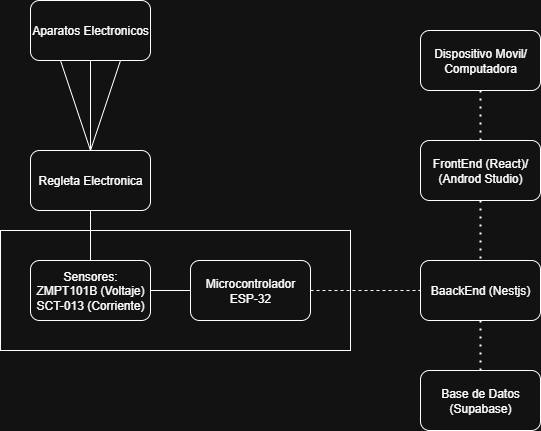

The diagram above was exported from draw.io. Its source (the exported page's mxGraphModel, read from the mxfile embedded in the PNG):
<mxGraphModel dx="1042" dy="527" grid="1" gridSize="10" guides="1" tooltips="1" connect="1" arrows="1" fold="1" page="1" pageScale="1" pageWidth="827" pageHeight="1169" math="0" shadow="0">
  <root>
    <mxCell id="0" />
    <mxCell id="1" parent="0" />
    <mxCell id="MXD7_Q9rjapVCBV56zRF-14" value="" style="rounded=0;whiteSpace=wrap;html=1;" vertex="1" parent="1">
      <mxGeometry x="150" y="330" width="350" height="120" as="geometry" />
    </mxCell>
    <mxCell id="MXD7_Q9rjapVCBV56zRF-1" value="Microcontrolador ESP-32" style="rounded=1;whiteSpace=wrap;html=1;" vertex="1" parent="1">
      <mxGeometry x="340" y="360" width="120" height="60" as="geometry" />
    </mxCell>
    <mxCell id="MXD7_Q9rjapVCBV56zRF-2" value="Regleta Electronica" style="rounded=1;whiteSpace=wrap;html=1;" vertex="1" parent="1">
      <mxGeometry x="180" y="250" width="120" height="60" as="geometry" />
    </mxCell>
    <mxCell id="MXD7_Q9rjapVCBV56zRF-3" value="Sensores: ZMPT101B (Voltaje)&lt;div&gt;SCT-013 (Corriente&lt;span style=&quot;background-color: transparent; color: light-dark(rgb(0, 0, 0), rgb(255, 255, 255));&quot;&gt;)&lt;/span&gt;&lt;/div&gt;" style="rounded=1;whiteSpace=wrap;html=1;" vertex="1" parent="1">
      <mxGeometry x="180" y="360" width="120" height="60" as="geometry" />
    </mxCell>
    <mxCell id="MXD7_Q9rjapVCBV56zRF-4" value="Dispositivo Movil/ Computadora" style="rounded=1;whiteSpace=wrap;html=1;" vertex="1" parent="1">
      <mxGeometry x="570" y="130" width="120" height="60" as="geometry" />
    </mxCell>
    <mxCell id="MXD7_Q9rjapVCBV56zRF-6" value="FrontEnd (React)/ (Androd Studio&lt;span style=&quot;background-color: transparent; color: light-dark(rgb(0, 0, 0), rgb(255, 255, 255));&quot;&gt;)&lt;/span&gt;" style="rounded=1;whiteSpace=wrap;html=1;" vertex="1" parent="1">
      <mxGeometry x="570" y="240" width="120" height="60" as="geometry" />
    </mxCell>
    <mxCell id="MXD7_Q9rjapVCBV56zRF-7" value="BaackEnd (Nestjs)" style="rounded=1;whiteSpace=wrap;html=1;" vertex="1" parent="1">
      <mxGeometry x="570" y="360" width="120" height="60" as="geometry" />
    </mxCell>
    <mxCell id="MXD7_Q9rjapVCBV56zRF-8" value="Base de Datos (Supabase)" style="rounded=1;whiteSpace=wrap;html=1;" vertex="1" parent="1">
      <mxGeometry x="570" y="470" width="120" height="60" as="geometry" />
    </mxCell>
    <mxCell id="MXD7_Q9rjapVCBV56zRF-9" value="Aparatos Electronicos" style="rounded=1;whiteSpace=wrap;html=1;" vertex="1" parent="1">
      <mxGeometry x="180" y="100" width="120" height="60" as="geometry" />
    </mxCell>
    <mxCell id="MXD7_Q9rjapVCBV56zRF-10" value="" style="endArrow=none;html=1;rounded=0;entryX=0.25;entryY=1;entryDx=0;entryDy=0;exitX=0.5;exitY=0;exitDx=0;exitDy=0;" edge="1" parent="1" source="MXD7_Q9rjapVCBV56zRF-2" target="MXD7_Q9rjapVCBV56zRF-9">
      <mxGeometry width="50" height="50" relative="1" as="geometry">
        <mxPoint x="390" y="270" as="sourcePoint" />
        <mxPoint x="440" y="220" as="targetPoint" />
      </mxGeometry>
    </mxCell>
    <mxCell id="MXD7_Q9rjapVCBV56zRF-11" value="" style="endArrow=none;html=1;rounded=0;entryX=0.5;entryY=1;entryDx=0;entryDy=0;exitX=0.5;exitY=0;exitDx=0;exitDy=0;" edge="1" parent="1" source="MXD7_Q9rjapVCBV56zRF-2" target="MXD7_Q9rjapVCBV56zRF-9">
      <mxGeometry width="50" height="50" relative="1" as="geometry">
        <mxPoint x="310" y="280" as="sourcePoint" />
        <mxPoint x="280" y="190" as="targetPoint" />
      </mxGeometry>
    </mxCell>
    <mxCell id="MXD7_Q9rjapVCBV56zRF-12" value="" style="endArrow=none;html=1;rounded=0;entryX=0.75;entryY=1;entryDx=0;entryDy=0;exitX=0.5;exitY=0;exitDx=0;exitDy=0;" edge="1" parent="1" source="MXD7_Q9rjapVCBV56zRF-2" target="MXD7_Q9rjapVCBV56zRF-9">
      <mxGeometry width="50" height="50" relative="1" as="geometry">
        <mxPoint x="330" y="290" as="sourcePoint" />
        <mxPoint x="300" y="200" as="targetPoint" />
      </mxGeometry>
    </mxCell>
    <mxCell id="MXD7_Q9rjapVCBV56zRF-13" value="" style="endArrow=none;html=1;rounded=0;exitX=0.5;exitY=1;exitDx=0;exitDy=0;entryX=0.5;entryY=0;entryDx=0;entryDy=0;" edge="1" parent="1" source="MXD7_Q9rjapVCBV56zRF-2" target="MXD7_Q9rjapVCBV56zRF-3">
      <mxGeometry width="50" height="50" relative="1" as="geometry">
        <mxPoint x="390" y="340" as="sourcePoint" />
        <mxPoint x="440" y="290" as="targetPoint" />
      </mxGeometry>
    </mxCell>
    <mxCell id="MXD7_Q9rjapVCBV56zRF-16" value="" style="endArrow=none;html=1;rounded=0;exitX=1;exitY=0.5;exitDx=0;exitDy=0;entryX=0;entryY=0.5;entryDx=0;entryDy=0;" edge="1" parent="1" source="MXD7_Q9rjapVCBV56zRF-3" target="MXD7_Q9rjapVCBV56zRF-1">
      <mxGeometry width="50" height="50" relative="1" as="geometry">
        <mxPoint x="390" y="330" as="sourcePoint" />
        <mxPoint x="440" y="280" as="targetPoint" />
      </mxGeometry>
    </mxCell>
    <mxCell id="MXD7_Q9rjapVCBV56zRF-17" value="" style="endArrow=none;dashed=1;html=1;rounded=0;entryX=0;entryY=0.5;entryDx=0;entryDy=0;exitX=1;exitY=0.5;exitDx=0;exitDy=0;" edge="1" parent="1" source="MXD7_Q9rjapVCBV56zRF-1" target="MXD7_Q9rjapVCBV56zRF-7">
      <mxGeometry width="50" height="50" relative="1" as="geometry">
        <mxPoint x="390" y="370" as="sourcePoint" />
        <mxPoint x="440" y="320" as="targetPoint" />
      </mxGeometry>
    </mxCell>
    <mxCell id="MXD7_Q9rjapVCBV56zRF-18" value="" style="endArrow=none;dashed=1;html=1;dashPattern=1 3;strokeWidth=2;rounded=0;entryX=0.5;entryY=0;entryDx=0;entryDy=0;exitX=0.5;exitY=1;exitDx=0;exitDy=0;" edge="1" parent="1" source="MXD7_Q9rjapVCBV56zRF-7" target="MXD7_Q9rjapVCBV56zRF-8">
      <mxGeometry width="50" height="50" relative="1" as="geometry">
        <mxPoint x="390" y="370" as="sourcePoint" />
        <mxPoint x="440" y="320" as="targetPoint" />
      </mxGeometry>
    </mxCell>
    <mxCell id="MXD7_Q9rjapVCBV56zRF-19" value="" style="endArrow=none;dashed=1;html=1;dashPattern=1 3;strokeWidth=2;rounded=0;entryX=0.5;entryY=0;entryDx=0;entryDy=0;exitX=0.5;exitY=1;exitDx=0;exitDy=0;" edge="1" parent="1" source="MXD7_Q9rjapVCBV56zRF-6" target="MXD7_Q9rjapVCBV56zRF-7">
      <mxGeometry width="50" height="50" relative="1" as="geometry">
        <mxPoint x="390" y="370" as="sourcePoint" />
        <mxPoint x="440" y="320" as="targetPoint" />
      </mxGeometry>
    </mxCell>
    <mxCell id="MXD7_Q9rjapVCBV56zRF-20" value="" style="endArrow=none;dashed=1;html=1;dashPattern=1 3;strokeWidth=2;rounded=0;entryX=0.5;entryY=1;entryDx=0;entryDy=0;exitX=0.5;exitY=0;exitDx=0;exitDy=0;" edge="1" parent="1" source="MXD7_Q9rjapVCBV56zRF-6" target="MXD7_Q9rjapVCBV56zRF-4">
      <mxGeometry width="50" height="50" relative="1" as="geometry">
        <mxPoint x="390" y="370" as="sourcePoint" />
        <mxPoint x="440" y="320" as="targetPoint" />
      </mxGeometry>
    </mxCell>
  </root>
</mxGraphModel>